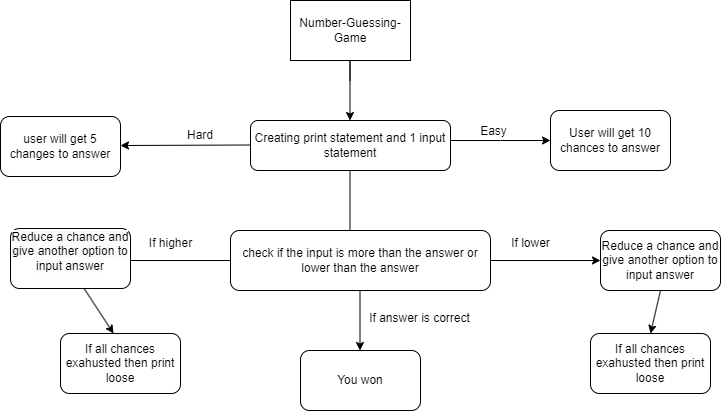

The diagram above was exported from draw.io. Its source (the exported page's mxGraphModel, read from the mxfile embedded in the PNG):
<mxGraphModel dx="880" dy="446" grid="1" gridSize="10" guides="1" tooltips="1" connect="1" arrows="1" fold="1" page="1" pageScale="1" pageWidth="850" pageHeight="1100" math="0" shadow="0">
  <root>
    <mxCell id="0" />
    <mxCell id="1" parent="0" />
    <mxCell id="VeNZ9QNItX54ZVTLk-qo-1" value="Number-Guessing-Game" style="rounded=0;whiteSpace=wrap;html=1;" vertex="1" parent="1">
      <mxGeometry x="330" y="20" width="120" height="60" as="geometry" />
    </mxCell>
    <mxCell id="VeNZ9QNItX54ZVTLk-qo-2" value="" style="endArrow=classic;html=1;rounded=0;" edge="1" parent="1">
      <mxGeometry width="50" height="50" relative="1" as="geometry">
        <mxPoint x="389.5" y="100" as="sourcePoint" />
        <mxPoint x="389.5" y="140" as="targetPoint" />
        <Array as="points">
          <mxPoint x="389.5" y="80" />
        </Array>
      </mxGeometry>
    </mxCell>
    <mxCell id="VeNZ9QNItX54ZVTLk-qo-3" value="Creating print statement and 1 input statement" style="rounded=1;whiteSpace=wrap;html=1;" vertex="1" parent="1">
      <mxGeometry x="290" y="140" width="200" height="50" as="geometry" />
    </mxCell>
    <mxCell id="VeNZ9QNItX54ZVTLk-qo-4" value="" style="endArrow=classic;html=1;rounded=0;" edge="1" parent="1">
      <mxGeometry width="50" height="50" relative="1" as="geometry">
        <mxPoint x="490" y="160" as="sourcePoint" />
        <mxPoint x="590" y="160" as="targetPoint" />
        <Array as="points">
          <mxPoint x="540" y="160" />
        </Array>
      </mxGeometry>
    </mxCell>
    <mxCell id="VeNZ9QNItX54ZVTLk-qo-6" value="" style="endArrow=classic;html=1;rounded=0;" edge="1" parent="1">
      <mxGeometry width="50" height="50" relative="1" as="geometry">
        <mxPoint x="290" y="164.5" as="sourcePoint" />
        <mxPoint x="160" y="165" as="targetPoint" />
      </mxGeometry>
    </mxCell>
    <mxCell id="VeNZ9QNItX54ZVTLk-qo-7" value="Hard" style="text;strokeColor=none;align=center;fillColor=none;html=1;verticalAlign=middle;whiteSpace=wrap;rounded=0;" vertex="1" parent="1">
      <mxGeometry x="210" y="140" width="60" height="30" as="geometry" />
    </mxCell>
    <mxCell id="VeNZ9QNItX54ZVTLk-qo-8" value="Easy" style="text;html=1;align=center;verticalAlign=middle;resizable=0;points=[];autosize=1;strokeColor=none;fillColor=none;" vertex="1" parent="1">
      <mxGeometry x="508" y="136" width="50" height="30" as="geometry" />
    </mxCell>
    <mxCell id="VeNZ9QNItX54ZVTLk-qo-9" value="User will get 10 chances to answer" style="rounded=1;whiteSpace=wrap;html=1;" vertex="1" parent="1">
      <mxGeometry x="590" y="130" width="120" height="60" as="geometry" />
    </mxCell>
    <mxCell id="VeNZ9QNItX54ZVTLk-qo-10" value="user will get 5 changes to answer" style="rounded=1;whiteSpace=wrap;html=1;" vertex="1" parent="1">
      <mxGeometry x="40" y="136" width="120" height="60" as="geometry" />
    </mxCell>
    <mxCell id="VeNZ9QNItX54ZVTLk-qo-11" value="" style="endArrow=none;html=1;rounded=0;" edge="1" parent="1">
      <mxGeometry width="50" height="50" relative="1" as="geometry">
        <mxPoint x="389.5" y="250" as="sourcePoint" />
        <mxPoint x="389.5" y="190" as="targetPoint" />
      </mxGeometry>
    </mxCell>
    <mxCell id="VeNZ9QNItX54ZVTLk-qo-12" value="check if the input is more than the answer or lower than the answer" style="rounded=1;whiteSpace=wrap;html=1;" vertex="1" parent="1">
      <mxGeometry x="270" y="250" width="260" height="60" as="geometry" />
    </mxCell>
    <mxCell id="VeNZ9QNItX54ZVTLk-qo-13" value="" style="endArrow=none;html=1;rounded=0;entryX=0;entryY=0.5;entryDx=0;entryDy=0;" edge="1" parent="1" target="VeNZ9QNItX54ZVTLk-qo-12">
      <mxGeometry width="50" height="50" relative="1" as="geometry">
        <mxPoint x="170" y="280" as="sourcePoint" />
        <mxPoint x="220" y="230" as="targetPoint" />
      </mxGeometry>
    </mxCell>
    <mxCell id="VeNZ9QNItX54ZVTLk-qo-14" value="" style="endArrow=classic;html=1;rounded=0;" edge="1" parent="1">
      <mxGeometry width="50" height="50" relative="1" as="geometry">
        <mxPoint x="530" y="280" as="sourcePoint" />
        <mxPoint x="640" y="280" as="targetPoint" />
      </mxGeometry>
    </mxCell>
    <mxCell id="VeNZ9QNItX54ZVTLk-qo-15" value="If lower" style="text;html=1;align=center;verticalAlign=middle;resizable=0;points=[];autosize=1;strokeColor=none;fillColor=none;" vertex="1" parent="1">
      <mxGeometry x="540" y="248" width="60" height="30" as="geometry" />
    </mxCell>
    <mxCell id="VeNZ9QNItX54ZVTLk-qo-16" value="If higher" style="text;html=1;align=center;verticalAlign=middle;resizable=0;points=[];autosize=1;strokeColor=none;fillColor=none;" vertex="1" parent="1">
      <mxGeometry x="175" y="248" width="70" height="30" as="geometry" />
    </mxCell>
    <mxCell id="VeNZ9QNItX54ZVTLk-qo-17" value="&#10;&lt;span style=&quot;color: rgb(0, 0, 0); font-family: Helvetica; font-size: 12px; font-style: normal; font-variant-ligatures: normal; font-variant-caps: normal; font-weight: 400; letter-spacing: normal; orphans: 2; text-align: center; text-indent: 0px; text-transform: none; widows: 2; word-spacing: 0px; -webkit-text-stroke-width: 0px; background-color: rgb(251, 251, 251); text-decoration-thickness: initial; text-decoration-style: initial; text-decoration-color: initial; float: none; display: inline !important;&quot;&gt;Reduce a chance and give another option to input answer&lt;/span&gt;&#10;&#10;" style="rounded=1;whiteSpace=wrap;html=1;" vertex="1" parent="1">
      <mxGeometry x="50" y="248" width="120" height="60" as="geometry" />
    </mxCell>
    <mxCell id="VeNZ9QNItX54ZVTLk-qo-18" value="Reduce a chance and give another option to input answer" style="rounded=1;whiteSpace=wrap;html=1;" vertex="1" parent="1">
      <mxGeometry x="640" y="250" width="120" height="60" as="geometry" />
    </mxCell>
    <mxCell id="VeNZ9QNItX54ZVTLk-qo-19" value="" style="endArrow=classic;html=1;rounded=0;" edge="1" parent="1">
      <mxGeometry width="50" height="50" relative="1" as="geometry">
        <mxPoint x="399.5" y="310" as="sourcePoint" />
        <mxPoint x="399.5" y="370" as="targetPoint" />
      </mxGeometry>
    </mxCell>
    <mxCell id="VeNZ9QNItX54ZVTLk-qo-20" value="If answer is correct" style="text;html=1;align=center;verticalAlign=middle;resizable=0;points=[];autosize=1;strokeColor=none;fillColor=none;" vertex="1" parent="1">
      <mxGeometry x="399" y="323" width="120" height="30" as="geometry" />
    </mxCell>
    <mxCell id="VeNZ9QNItX54ZVTLk-qo-21" value="You won" style="rounded=1;whiteSpace=wrap;html=1;" vertex="1" parent="1">
      <mxGeometry x="340" y="370" width="120" height="60" as="geometry" />
    </mxCell>
    <mxCell id="VeNZ9QNItX54ZVTLk-qo-22" value="" style="endArrow=classic;html=1;rounded=0;entryX=0.442;entryY=0;entryDx=0;entryDy=0;entryPerimeter=0;" edge="1" parent="1" target="VeNZ9QNItX54ZVTLk-qo-23">
      <mxGeometry width="50" height="50" relative="1" as="geometry">
        <mxPoint x="123.63" y="308" as="sourcePoint" />
        <mxPoint x="49.9998630136987" y="351" as="targetPoint" />
      </mxGeometry>
    </mxCell>
    <mxCell id="VeNZ9QNItX54ZVTLk-qo-23" value="If all chances exahusted then print loose" style="rounded=1;whiteSpace=wrap;html=1;" vertex="1" parent="1">
      <mxGeometry x="100" y="353" width="120" height="60" as="geometry" />
    </mxCell>
    <mxCell id="VeNZ9QNItX54ZVTLk-qo-24" value="If all chances exahusted then print loose" style="rounded=1;whiteSpace=wrap;html=1;" vertex="1" parent="1">
      <mxGeometry x="630" y="353" width="120" height="60" as="geometry" />
    </mxCell>
    <mxCell id="VeNZ9QNItX54ZVTLk-qo-25" value="" style="endArrow=classic;html=1;rounded=0;entryX=0.5;entryY=0;entryDx=0;entryDy=0;" edge="1" parent="1" target="VeNZ9QNItX54ZVTLk-qo-24">
      <mxGeometry width="50" height="50" relative="1" as="geometry">
        <mxPoint x="700" y="310" as="sourcePoint" />
        <mxPoint x="729.37" y="355" as="targetPoint" />
      </mxGeometry>
    </mxCell>
  </root>
</mxGraphModel>